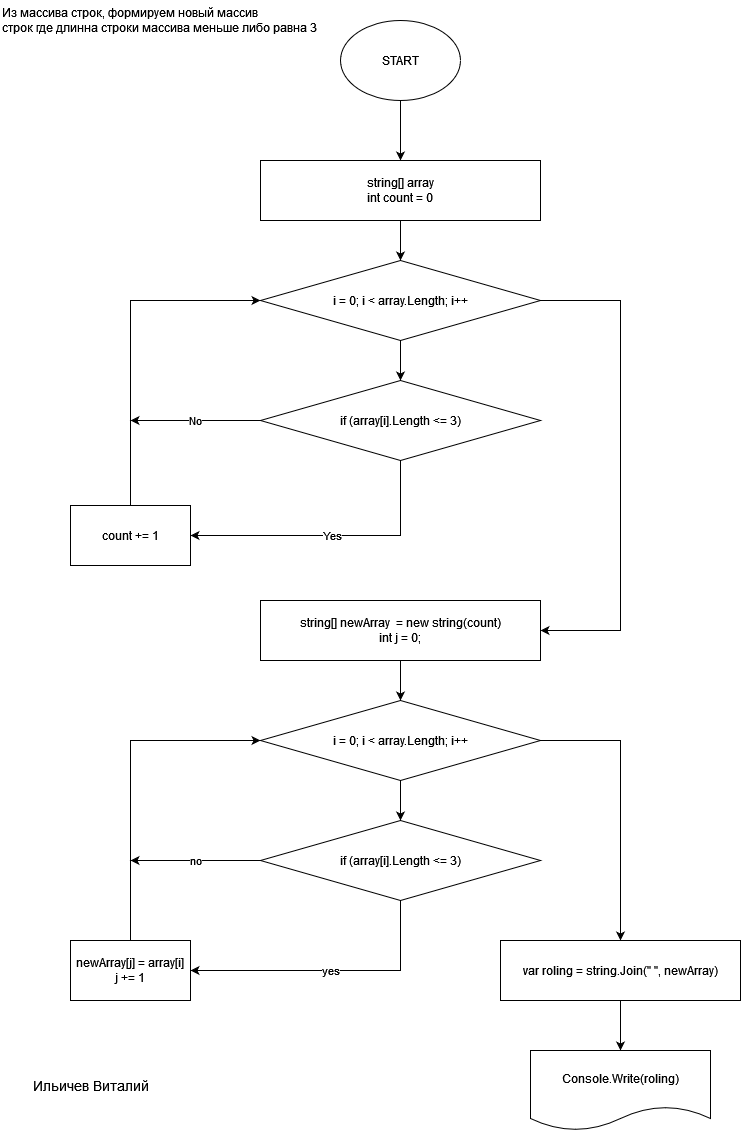

The diagram above was exported from draw.io. Its source (the exported page's mxGraphModel, read from the mxfile embedded in the PNG):
<mxGraphModel dx="779" dy="753" grid="1" gridSize="10" guides="1" tooltips="1" connect="1" arrows="1" fold="1" page="1" pageScale="1" pageWidth="827" pageHeight="1169" math="0" shadow="0">
  <root>
    <mxCell id="0" />
    <mxCell id="1" parent="0" />
    <mxCell id="0vrF1S_n2T8colO6HETb-11" style="edgeStyle=orthogonalEdgeStyle;rounded=0;orthogonalLoop=1;jettySize=auto;html=1;entryX=0.5;entryY=0;entryDx=0;entryDy=0;" edge="1" parent="1" source="0vrF1S_n2T8colO6HETb-1" target="0vrF1S_n2T8colO6HETb-2">
      <mxGeometry relative="1" as="geometry" />
    </mxCell>
    <mxCell id="0vrF1S_n2T8colO6HETb-1" value="&lt;div&gt;START&lt;/div&gt;" style="ellipse;whiteSpace=wrap;html=1;" vertex="1" parent="1">
      <mxGeometry x="360" y="40" width="120" height="80" as="geometry" />
    </mxCell>
    <mxCell id="0vrF1S_n2T8colO6HETb-10" style="edgeStyle=orthogonalEdgeStyle;rounded=0;orthogonalLoop=1;jettySize=auto;html=1;exitX=0.5;exitY=1;exitDx=0;exitDy=0;entryX=0.5;entryY=0;entryDx=0;entryDy=0;" edge="1" parent="1" source="0vrF1S_n2T8colO6HETb-2" target="0vrF1S_n2T8colO6HETb-6">
      <mxGeometry relative="1" as="geometry" />
    </mxCell>
    <mxCell id="0vrF1S_n2T8colO6HETb-2" value="&lt;div&gt;string[] array&lt;/div&gt;&lt;div&gt;int count = 0&lt;br&gt;&lt;/div&gt;" style="rounded=0;whiteSpace=wrap;html=1;" vertex="1" parent="1">
      <mxGeometry x="280" y="180" width="280" height="60" as="geometry" />
    </mxCell>
    <mxCell id="0vrF1S_n2T8colO6HETb-13" style="edgeStyle=orthogonalEdgeStyle;rounded=0;orthogonalLoop=1;jettySize=auto;html=1;entryX=1;entryY=0.5;entryDx=0;entryDy=0;" edge="1" parent="1" source="0vrF1S_n2T8colO6HETb-6" target="0vrF1S_n2T8colO6HETb-9">
      <mxGeometry relative="1" as="geometry">
        <Array as="points">
          <mxPoint x="640" y="320" />
          <mxPoint x="640" y="650" />
        </Array>
      </mxGeometry>
    </mxCell>
    <mxCell id="0vrF1S_n2T8colO6HETb-20" style="edgeStyle=orthogonalEdgeStyle;rounded=0;orthogonalLoop=1;jettySize=auto;html=1;" edge="1" parent="1" source="0vrF1S_n2T8colO6HETb-6" target="0vrF1S_n2T8colO6HETb-7">
      <mxGeometry relative="1" as="geometry" />
    </mxCell>
    <mxCell id="0vrF1S_n2T8colO6HETb-6" value="i = 0; i &amp;lt; array.Length; i++" style="rhombus;whiteSpace=wrap;html=1;" vertex="1" parent="1">
      <mxGeometry x="280" y="280" width="280" height="80" as="geometry" />
    </mxCell>
    <mxCell id="0vrF1S_n2T8colO6HETb-21" value="Yes" style="edgeStyle=orthogonalEdgeStyle;rounded=0;orthogonalLoop=1;jettySize=auto;html=1;entryX=1;entryY=0.5;entryDx=0;entryDy=0;" edge="1" parent="1" source="0vrF1S_n2T8colO6HETb-7" target="0vrF1S_n2T8colO6HETb-8">
      <mxGeometry relative="1" as="geometry">
        <Array as="points">
          <mxPoint x="420" y="555" />
        </Array>
      </mxGeometry>
    </mxCell>
    <mxCell id="0vrF1S_n2T8colO6HETb-35" value="No" style="edgeStyle=orthogonalEdgeStyle;rounded=0;orthogonalLoop=1;jettySize=auto;html=1;" edge="1" parent="1" source="0vrF1S_n2T8colO6HETb-7">
      <mxGeometry relative="1" as="geometry">
        <mxPoint x="150" y="440" as="targetPoint" />
        <Array as="points">
          <mxPoint x="150" y="440" />
        </Array>
      </mxGeometry>
    </mxCell>
    <mxCell id="0vrF1S_n2T8colO6HETb-7" value="if (array[i].Length &amp;lt;= 3)" style="rhombus;whiteSpace=wrap;html=1;" vertex="1" parent="1">
      <mxGeometry x="280" y="400" width="280" height="80" as="geometry" />
    </mxCell>
    <mxCell id="0vrF1S_n2T8colO6HETb-15" style="edgeStyle=orthogonalEdgeStyle;rounded=0;orthogonalLoop=1;jettySize=auto;html=1;entryX=0;entryY=0.5;entryDx=0;entryDy=0;" edge="1" parent="1" source="0vrF1S_n2T8colO6HETb-8" target="0vrF1S_n2T8colO6HETb-6">
      <mxGeometry relative="1" as="geometry">
        <Array as="points">
          <mxPoint x="150" y="320" />
        </Array>
      </mxGeometry>
    </mxCell>
    <mxCell id="0vrF1S_n2T8colO6HETb-8" value="count += 1" style="rounded=0;whiteSpace=wrap;html=1;" vertex="1" parent="1">
      <mxGeometry x="90" y="525" width="120" height="60" as="geometry" />
    </mxCell>
    <mxCell id="0vrF1S_n2T8colO6HETb-26" style="edgeStyle=orthogonalEdgeStyle;rounded=0;orthogonalLoop=1;jettySize=auto;html=1;entryX=0.5;entryY=0;entryDx=0;entryDy=0;" edge="1" parent="1" source="0vrF1S_n2T8colO6HETb-9" target="0vrF1S_n2T8colO6HETb-25">
      <mxGeometry relative="1" as="geometry" />
    </mxCell>
    <mxCell id="0vrF1S_n2T8colO6HETb-9" value="&lt;div&gt;string[] newArray&amp;nbsp; = new string(count)&lt;/div&gt;&lt;div&gt;int j = 0;&lt;br&gt;&lt;/div&gt;" style="rounded=0;whiteSpace=wrap;html=1;" vertex="1" parent="1">
      <mxGeometry x="280" y="620" width="280" height="60" as="geometry" />
    </mxCell>
    <mxCell id="0vrF1S_n2T8colO6HETb-29" value="yes" style="edgeStyle=orthogonalEdgeStyle;rounded=0;orthogonalLoop=1;jettySize=auto;html=1;entryX=1;entryY=0.5;entryDx=0;entryDy=0;" edge="1" parent="1" source="0vrF1S_n2T8colO6HETb-24" target="0vrF1S_n2T8colO6HETb-28">
      <mxGeometry relative="1" as="geometry">
        <Array as="points">
          <mxPoint x="420" y="990" />
        </Array>
      </mxGeometry>
    </mxCell>
    <mxCell id="0vrF1S_n2T8colO6HETb-33" value="no" style="edgeStyle=orthogonalEdgeStyle;rounded=0;orthogonalLoop=1;jettySize=auto;html=1;" edge="1" parent="1" source="0vrF1S_n2T8colO6HETb-24">
      <mxGeometry relative="1" as="geometry">
        <mxPoint x="150" y="880" as="targetPoint" />
      </mxGeometry>
    </mxCell>
    <mxCell id="0vrF1S_n2T8colO6HETb-24" value="if (array[i].Length &amp;lt;= 3)" style="rhombus;whiteSpace=wrap;html=1;" vertex="1" parent="1">
      <mxGeometry x="280" y="840" width="280" height="80" as="geometry" />
    </mxCell>
    <mxCell id="0vrF1S_n2T8colO6HETb-27" style="edgeStyle=orthogonalEdgeStyle;rounded=0;orthogonalLoop=1;jettySize=auto;html=1;entryX=0.5;entryY=0;entryDx=0;entryDy=0;" edge="1" parent="1" source="0vrF1S_n2T8colO6HETb-25" target="0vrF1S_n2T8colO6HETb-24">
      <mxGeometry relative="1" as="geometry" />
    </mxCell>
    <mxCell id="0vrF1S_n2T8colO6HETb-37" style="edgeStyle=orthogonalEdgeStyle;rounded=0;orthogonalLoop=1;jettySize=auto;html=1;entryX=0.5;entryY=0;entryDx=0;entryDy=0;" edge="1" parent="1" source="0vrF1S_n2T8colO6HETb-25" target="0vrF1S_n2T8colO6HETb-38">
      <mxGeometry relative="1" as="geometry">
        <mxPoint x="640" y="850" as="targetPoint" />
        <Array as="points">
          <mxPoint x="640" y="760" />
        </Array>
      </mxGeometry>
    </mxCell>
    <mxCell id="0vrF1S_n2T8colO6HETb-25" value="i = 0; i &amp;lt; array.Length; i++" style="rhombus;whiteSpace=wrap;html=1;" vertex="1" parent="1">
      <mxGeometry x="280" y="720" width="280" height="80" as="geometry" />
    </mxCell>
    <mxCell id="0vrF1S_n2T8colO6HETb-31" style="edgeStyle=orthogonalEdgeStyle;rounded=0;orthogonalLoop=1;jettySize=auto;html=1;exitX=0.5;exitY=0;exitDx=0;exitDy=0;entryX=0;entryY=0.5;entryDx=0;entryDy=0;" edge="1" parent="1" source="0vrF1S_n2T8colO6HETb-28" target="0vrF1S_n2T8colO6HETb-25">
      <mxGeometry relative="1" as="geometry" />
    </mxCell>
    <mxCell id="0vrF1S_n2T8colO6HETb-28" value="&lt;div&gt;newArray[j] = array[i]&lt;/div&gt;&lt;div&gt;j += 1&lt;/div&gt;" style="rounded=0;whiteSpace=wrap;html=1;" vertex="1" parent="1">
      <mxGeometry x="90" y="960" width="120" height="60" as="geometry" />
    </mxCell>
    <mxCell id="0vrF1S_n2T8colO6HETb-40" style="edgeStyle=orthogonalEdgeStyle;rounded=0;orthogonalLoop=1;jettySize=auto;html=1;entryX=0.5;entryY=0;entryDx=0;entryDy=0;" edge="1" parent="1" source="0vrF1S_n2T8colO6HETb-38" target="0vrF1S_n2T8colO6HETb-39">
      <mxGeometry relative="1" as="geometry" />
    </mxCell>
    <mxCell id="0vrF1S_n2T8colO6HETb-38" value="var roling = string.Join(&quot; &quot;, newArray)" style="rounded=0;whiteSpace=wrap;html=1;" vertex="1" parent="1">
      <mxGeometry x="520" y="960" width="240" height="60" as="geometry" />
    </mxCell>
    <mxCell id="0vrF1S_n2T8colO6HETb-39" value="Console.Write(roling)" style="shape=document;whiteSpace=wrap;html=1;boundedLbl=1;" vertex="1" parent="1">
      <mxGeometry x="550" y="1070" width="180" height="80" as="geometry" />
    </mxCell>
    <mxCell id="0vrF1S_n2T8colO6HETb-41" value="&lt;font style=&quot;font-size: 14px;&quot;&gt;Ильичев Виталий&lt;br&gt;&lt;/font&gt;" style="text;html=1;align=center;verticalAlign=middle;resizable=0;points=[];autosize=1;strokeColor=none;fillColor=none;" vertex="1" parent="1">
      <mxGeometry x="40" y="1090" width="140" height="30" as="geometry" />
    </mxCell>
    <mxCell id="0vrF1S_n2T8colO6HETb-42" value="Из массива строк, формируем новый массив &lt;br&gt;&lt;div align=&quot;left&quot;&gt;строк где длинна строки массива меньше либо равна 3&lt;br&gt;&lt;/div&gt;" style="text;html=1;align=left;verticalAlign=middle;resizable=0;points=[];autosize=1;strokeColor=none;fillColor=none;" vertex="1" parent="1">
      <mxGeometry x="20" y="20" width="340" height="40" as="geometry" />
    </mxCell>
  </root>
</mxGraphModel>